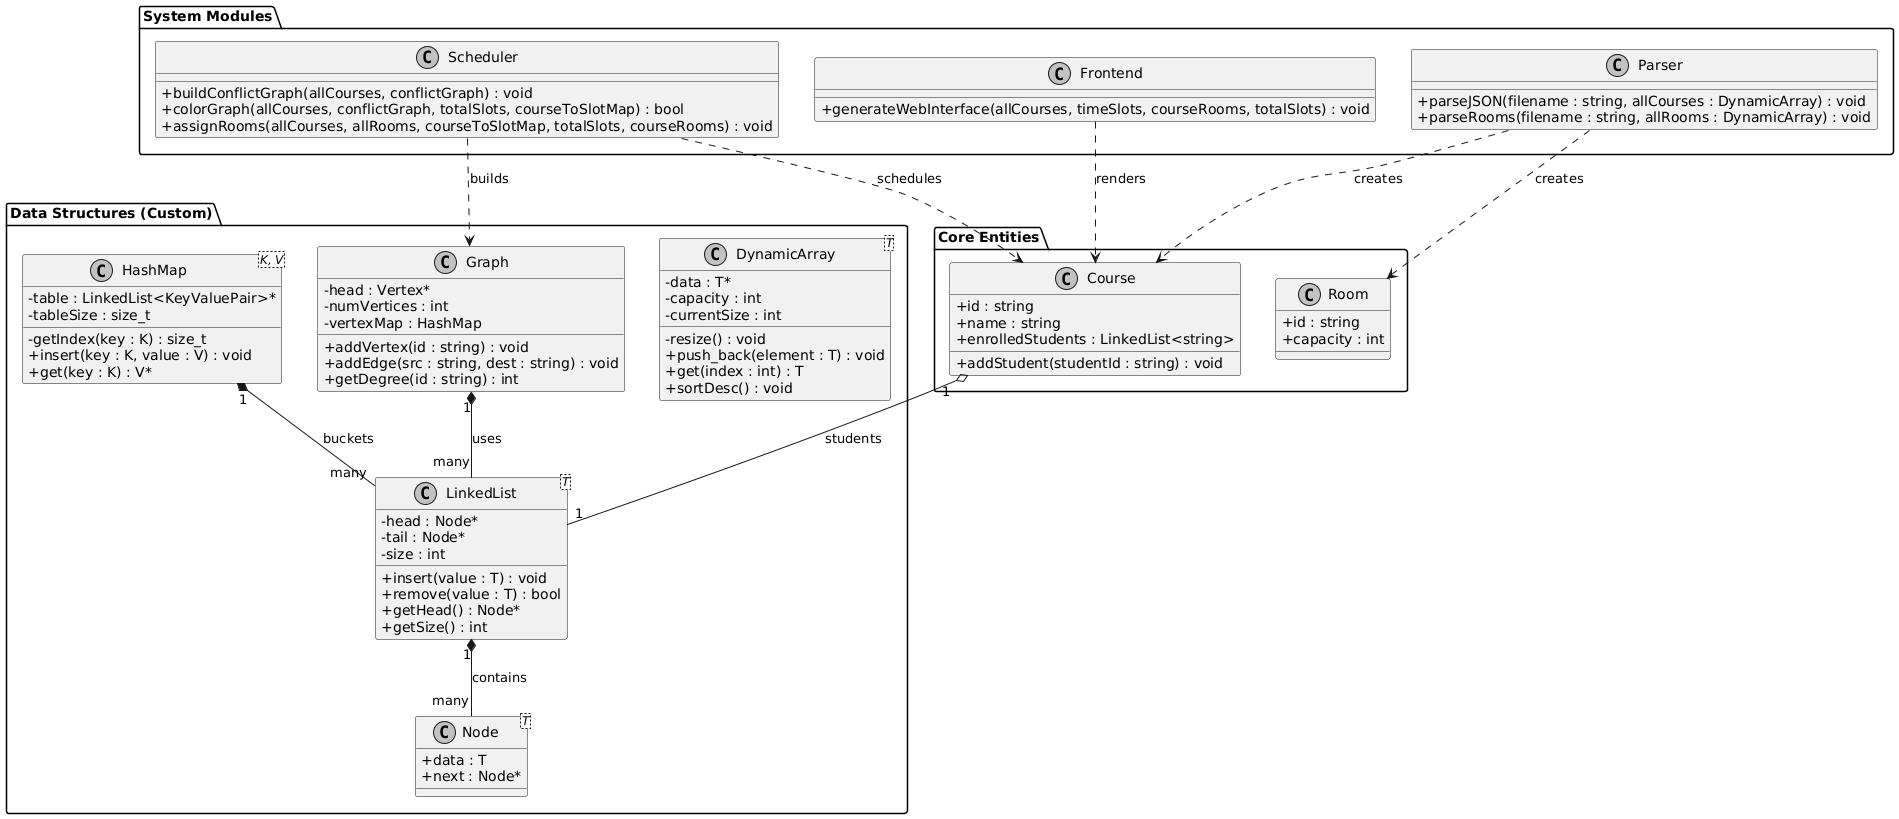

The diagram above was rendered by PlantUML. Its source (embedded in the PNG):
@startuml
skinparam classAttributeIconSize 0
skinparam monochrome true
skinparam shadowing false

package "Data Structures (Custom)" {
    class Node<T> {
        + data : T
        + next : Node*
    }

    class LinkedList<T> {
        - head : Node*
        - tail : Node*
        - size : int
        + insert(value : T) : void
        + remove(value : T) : bool
        + getHead() : Node*
        + getSize() : int
    }

    class DynamicArray<T> {
        - data : T*
        - capacity : int
        - currentSize : int
        - resize() : void
        + push_back(element : T) : void
        + get(index : int) : T
        + sortDesc() : void
    }

    class HashMap<K, V> {
        - table : LinkedList<KeyValuePair>*
        - tableSize : size_t
        - getIndex(key : K) : size_t
        + insert(key : K, value : V) : void
        + get(key : K) : V*
    }

    class Graph {
        - head : Vertex*
        - numVertices : int
        - vertexMap : HashMap
        + addVertex(id : string) : void
        + addEdge(src : string, dest : string) : void
        + getDegree(id : string) : int
    }
}

package "Core Entities" {
    class Course {
        + id : string
        + name : string
        + enrolledStudents : LinkedList<string>
        + addStudent(studentId : string) : void
    }

    class Room {
        + id : string
        + capacity : int
    }
}

package "System Modules" {
    class Parser {
        + parseJSON(filename : string, allCourses : DynamicArray) : void
        + parseRooms(filename : string, allRooms : DynamicArray) : void
    }

    class Scheduler {
        + buildConflictGraph(allCourses, conflictGraph) : void
        + colorGraph(allCourses, conflictGraph, totalSlots, courseToSlotMap) : bool
        + assignRooms(allCourses, allRooms, courseToSlotMap, totalSlots, courseRooms) : void
    }

    class Frontend {
        + generateWebInterface(allCourses, timeSlots, courseRooms, totalSlots) : void
    }
}

LinkedList "1" *-- "many" Node : contains
Graph "1" *-- "many" LinkedList : uses
HashMap "1" *-- "many" LinkedList : buckets
Course "1" o-- "1" LinkedList : students
Parser ..> Course : creates
Parser ..> Room : creates
Scheduler ..> Graph : builds
Scheduler ..> Course : schedules
Frontend ..> Course : renders
@enduml